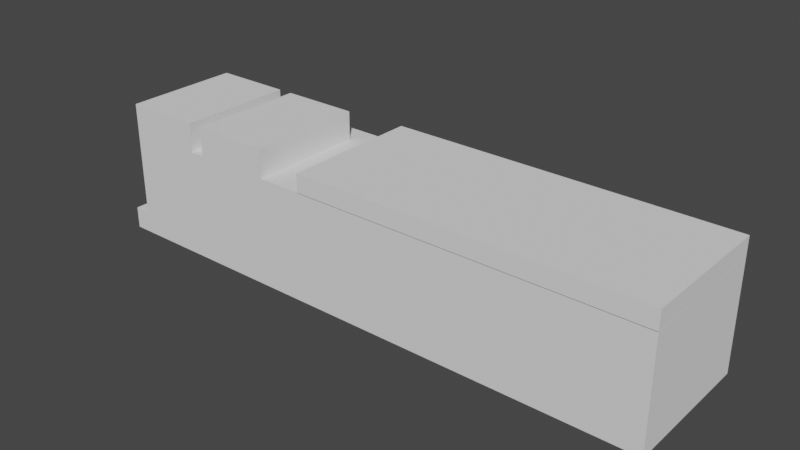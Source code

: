 # Source: 1207_NC-15_low.blend  (saved by Blender 3.0.42; exported with 4.5.12 LTS)
import bpy
from mathutils import Matrix  # noqa: F401  (used for matrix-valued properties, if any)

bpy.ops.wm.read_factory_settings(use_empty=True)
scene = bpy.context.scene
scene.name = 'Scene'

# ---- collections
col_collection = bpy.data.collections.new('Collection'); scene.collection.children.link(col_collection)

# ---- world
world_world = bpy.data.worlds.new('World'); scene.world = world_world
world_world.use_nodes = True; world_world.node_tree.nodes.clear()
_N = world_world.node_tree.nodes; _L = world_world.node_tree.links
n0 = _N.new('ShaderNodeOutputWorld'); n0.name = 'World Output'; n0.location = (300, 300)
n1 = _N.new('ShaderNodeBackground'); n1.name = 'Background'; n1.location = (10, 300)
n1.inputs[0].default_value = (0.05088, 0.05088, 0.05088, 1.0)
_L.new(n1.outputs[0], n0.inputs[0])
n0.is_active_output = True
world_world.color = (0.05088, 0.05088, 0.05088)
world_world.use_sun_shadow = False
world_world.sun_shadow_jitter_overblur = 0.0

# ---- meshes
me_cube_012 = bpy.data.meshes.new('Cube.012')
me_cube_012.from_pydata([(-6.549, -1.01, -7.244), (-6.549, -1.01, -5.378), (-6.549, 1.108, -7.244), (-6.549, 1.108, -5.378), (5.818, -1.01, -7.244), (5.818, -1.01, -5.378), (5.818, 1.108, -7.244), (5.818, 1.108, -5.378)], [], [(0, 1, 3, 2), (2, 3, 7, 6), (6, 7, 5, 4), (4, 5, 1, 0), (2, 6, 4, 0), (7, 3, 1, 5)])
_uv = me_cube_012.uv_layers.new(name='UVMap')
_uv.uv.foreach_set('vector', [0.375, 0.0, 0.625, 0.0, 0.625, 0.25, 0.375, 0.25, 0.375, 0.25, 0.625, 0.25, 0.625, 0.5, 0.375, 0.5, 0.375, 0.5, 0.625, 0.5, 0.625, 0.75, 0.375, 0.75, 0.375, 0.75, 0.625, 0.75, 0.625, 1.0, 0.375, 1.0, 0.125, 0.5, 0.375, 0.5, 0.375, 0.75, 0.125, 0.75, 0.625, 0.5, 0.875, 0.5, 0.875, 0.75, 0.625, 0.75])
me_cube_012.use_remesh_fix_poles = True
me_cube_012.use_remesh_preserve_attributes = False
me_cube_012.update()
me_cube_003 = bpy.data.meshes.new('Cube.003')
me_cube_003.from_pydata([(-5.515, -1.01, 1.689), (-5.515, -1.01, 3.689), (-5.515, 0.9902, 1.689), (-5.515, 0.9902, 3.689), (-3.515, -1.01, 1.689), (-3.515, -1.01, 3.689), (-3.515, 0.9902, 1.689), (-3.515, 0.9902, 3.689)], [], [(0, 1, 3, 2), (2, 3, 7, 6), (6, 7, 5, 4), (4, 5, 1, 0), (2, 6, 4, 0), (7, 3, 1, 5)])
_uv = me_cube_003.uv_layers.new(name='UVMap')
_uv.uv.foreach_set('vector', [0.375, 0.0, 0.625, 0.0, 0.625, 0.25, 0.375, 0.25, 0.375, 0.25, 0.625, 0.25, 0.625, 0.5, 0.375, 0.5, 0.375, 0.5, 0.625, 0.5, 0.625, 0.75, 0.375, 0.75, 0.375, 0.75, 0.625, 0.75, 0.625, 1.0, 0.375, 1.0, 0.125, 0.5, 0.375, 0.5, 0.375, 0.75, 0.125, 0.75, 0.625, 0.5, 0.875, 0.5, 0.875, 0.75, 0.625, 0.75])
me_cube_003.use_remesh_fix_poles = True
me_cube_003.use_remesh_preserve_attributes = False
me_cube_003.update()
me_cube_004 = bpy.data.meshes.new('Cube.004')
me_cube_004.from_pydata([(-5.515, -1.01, 0.08889), (-5.515, -1.01, 1.689), (-5.515, 0.9902, 0.08889), (-5.515, 0.9902, 1.689), (5.818, -1.01, 0.08889), (5.818, -1.01, 1.689), (5.818, 0.9902, 0.08889), (5.818, 0.9902, 1.689)], [], [(0, 1, 3, 2), (2, 3, 7, 6), (6, 7, 5, 4), (4, 5, 1, 0), (2, 6, 4, 0), (7, 3, 1, 5)])
_uv = me_cube_004.uv_layers.new(name='UVMap')
_uv.uv.foreach_set('vector', [0.375, 0.0, 0.625, 0.0, 0.625, 0.25, 0.375, 0.25, 0.375, 0.25, 0.625, 0.25, 0.625, 0.5, 0.375, 0.5, 0.375, 0.5, 0.625, 0.5, 0.625, 0.75, 0.375, 0.75, 0.375, 0.75, 0.625, 0.75, 0.625, 1.0, 0.375, 1.0, 0.125, 0.5, 0.375, 0.5, 0.375, 0.75, 0.125, 0.75, 0.625, 0.5, 0.875, 0.5, 0.875, 0.75, 0.625, 0.75])
me_cube_004.use_remesh_fix_poles = True
me_cube_004.use_remesh_preserve_attributes = False
me_cube_004.update()
me_cube_005 = bpy.data.meshes.new('Cube.005')
me_cube_005.from_pydata([(-6.182, -1.01, -5.378), (-6.182, -1.01, 0.08889), (-6.182, 0.9902, -5.378), (-6.182, 0.9902, 0.08889), (5.818, -1.01, -5.378), (5.818, -1.01, 0.08889), (5.818, 0.9902, -5.378), (5.818, 0.9902, 0.08889)], [], [(0, 1, 3, 2), (2, 3, 7, 6), (6, 7, 5, 4), (4, 5, 1, 0), (2, 6, 4, 0), (7, 3, 1, 5)])
_uv = me_cube_005.uv_layers.new(name='UVMap')
_uv.uv.foreach_set('vector', [0.375, 0.0, 0.625, 0.0, 0.625, 0.25, 0.375, 0.25, 0.375, 0.25, 0.625, 0.25, 0.625, 0.5, 0.375, 0.5, 0.375, 0.5, 0.625, 0.5, 0.625, 0.75, 0.375, 0.75, 0.375, 0.75, 0.625, 0.75, 0.625, 1.0, 0.375, 1.0, 0.125, 0.5, 0.375, 0.5, 0.375, 0.75, 0.125, 0.75, 0.625, 0.5, 0.875, 0.5, 0.875, 0.75, 0.625, 0.75])
me_cube_005.use_remesh_fix_poles = True
me_cube_005.use_remesh_preserve_attributes = False
me_cube_005.update()
me_cube_006 = bpy.data.meshes.new('Cube.006')
me_cube_006.from_pydata([(-5.515, -1.01, 1.689), (-5.515, -1.01, 3.689), (-5.515, 0.9902, 1.689), (-5.515, 0.9902, 3.689), (-3.515, -1.01, 1.689), (-3.515, -1.01, 3.689), (-3.515, 0.9902, 1.689), (-3.515, 0.9902, 3.689)], [], [(0, 1, 3, 2), (2, 3, 7, 6), (6, 7, 5, 4), (4, 5, 1, 0), (2, 6, 4, 0), (7, 3, 1, 5)])
_uv = me_cube_006.uv_layers.new(name='UVMap')
_uv.uv.foreach_set('vector', [0.375, 0.0, 0.625, 0.0, 0.625, 0.25, 0.375, 0.25, 0.375, 0.25, 0.625, 0.25, 0.625, 0.5, 0.375, 0.5, 0.375, 0.5, 0.625, 0.5, 0.625, 0.75, 0.375, 0.75, 0.375, 0.75, 0.625, 0.75, 0.625, 1.0, 0.375, 1.0, 0.125, 0.5, 0.375, 0.5, 0.375, 0.75, 0.125, 0.75, 0.625, 0.5, 0.875, 0.5, 0.875, 0.75, 0.625, 0.75])
me_cube_006.use_remesh_fix_poles = True
me_cube_006.use_remesh_preserve_attributes = False
me_cube_006.update()

# ---- objects
ob_groundfloor = bpy.data.objects.new('GroundFloor', me_cube_012)
ob_mechanical = bpy.data.objects.new('Mechanical', me_cube_003)
ob_penthouse = bpy.data.objects.new('Penthouse', me_cube_004)
ob_residential = bpy.data.objects.new('Residential', me_cube_005)
ob_mechanical_001 = bpy.data.objects.new('Mechanical.001', me_cube_006)

# ---- transforms, parenting, visibility, modifiers, constraints
ob_groundfloor.location = (-53.2, 13.08, 16.56)
ob_groundfloor.scale = (9.144, 12.95, 2.286)
ob_mechanical.location = (-49.6, 11.54, 16.57)
ob_mechanical.scale = (7.62, 11.43, 2.819)
ob_penthouse.location = (-34.74, 13.85, 21.06)
ob_penthouse.scale = (5.97, 13.72, 2.286)
ob_residential.location = (-53.2, 13.85, 21.06)
ob_residential.scale = (9.144, 13.72, 3.122)
ob_mechanical_001.location = (-67.7, 11.54, 16.57)
ob_mechanical_001.scale = (7.62, 11.43, 2.819)

# ---- collection membership
col_collection.objects.link(ob_groundfloor)
col_collection.objects.link(ob_mechanical)
col_collection.objects.link(ob_penthouse)
col_collection.objects.link(ob_residential)
col_collection.objects.link(ob_mechanical_001)

# ---- scene / render settings (as saved in the file)
scene.frame_start = 1; scene.frame_end = 250; scene.frame_set(1)
scene.render.engine = 'BLENDER_EEVEE_NEXT'
scene.cycles.sampling_pattern = 'TABULATED_SOBOL'
scene.cycles.use_light_tree = False
scene.view_settings.view_transform = 'Filmic'
bpy.context.view_layer.update()

# ---- added for rendering (the .blend has no active camera and no usable light): camera, sun
cam_auto = bpy.data.cameras.new('AutoCamera')
cam_auto.lens = 50.0
cam_auto.sensor_width = 36.0
cam_auto.clip_end = 1939.52
ob_auto_camera = bpy.data.objects.new('AutoCamera', cam_auto)
scene.collection.objects.link(ob_auto_camera)
ob_auto_camera.location = (53.9743, -118.902, 101.899)
ob_auto_camera.rotation_euler = (1.09748, -7.21219e-08, 0.694738)
scene.camera = ob_auto_camera
light_auto_sun = bpy.data.lights.new('AutoSun', 'SUN')
light_auto_sun.energy = 3.0
light_auto_sun.angle = 0.0523599
ob_auto_sun = bpy.data.objects.new('AutoSun', light_auto_sun)
scene.collection.objects.link(ob_auto_sun)
ob_auto_sun.rotation_euler = (0.872665, 0.174533, 0.523599)
bpy.context.view_layer.update()
